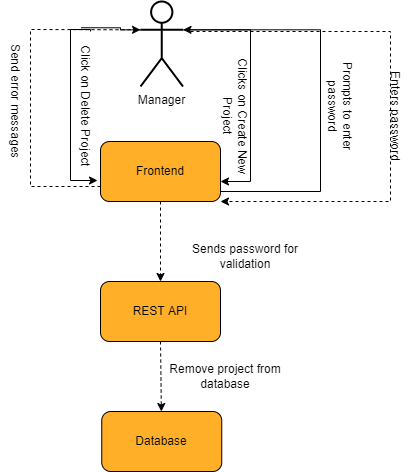

The diagram above was exported from draw.io. Its source (the exported page's mxGraphModel, read from the mxfile embedded in the PNG):
<mxGraphModel dx="1480" dy="472" grid="1" gridSize="10" guides="1" tooltips="1" connect="1" arrows="1" fold="1" page="1" pageScale="1" pageWidth="850" pageHeight="1100" math="0" shadow="0">
  <root>
    <mxCell id="0" />
    <mxCell id="1" parent="0" />
    <mxCell id="WoqCzvtfRUfH4RAhsEGo-34" value="" style="group;fontSize=12;" parent="1" vertex="1" connectable="0">
      <mxGeometry x="-350" y="280" width="120" height="60" as="geometry" />
    </mxCell>
    <mxCell id="WoqCzvtfRUfH4RAhsEGo-35" value="" style="rounded=1;whiteSpace=wrap;html=1;fillColor=#FFAF28;fontSize=12;" parent="WoqCzvtfRUfH4RAhsEGo-34" vertex="1">
      <mxGeometry width="120" height="60" as="geometry" />
    </mxCell>
    <mxCell id="WoqCzvtfRUfH4RAhsEGo-36" value="&lt;font style=&quot;font-size: 12px;&quot;&gt;Frontend&lt;/font&gt;" style="text;html=1;strokeColor=none;fillColor=none;align=center;verticalAlign=middle;whiteSpace=wrap;rounded=0;fontSize=12;" parent="WoqCzvtfRUfH4RAhsEGo-34" vertex="1">
      <mxGeometry x="30" y="15" width="60" height="30" as="geometry" />
    </mxCell>
    <mxCell id="WoqCzvtfRUfH4RAhsEGo-37" value="" style="group;fontSize=12;" parent="1" vertex="1" connectable="0">
      <mxGeometry x="-350" y="420" width="120" height="60" as="geometry" />
    </mxCell>
    <mxCell id="WoqCzvtfRUfH4RAhsEGo-38" value="" style="rounded=1;whiteSpace=wrap;html=1;fillColor=#FFAF28;fontSize=12;" parent="WoqCzvtfRUfH4RAhsEGo-37" vertex="1">
      <mxGeometry width="120" height="60" as="geometry" />
    </mxCell>
    <mxCell id="WoqCzvtfRUfH4RAhsEGo-39" value="&lt;font style=&quot;font-size: 12px;&quot;&gt;REST API&lt;/font&gt;" style="text;html=1;strokeColor=none;fillColor=none;align=center;verticalAlign=middle;whiteSpace=wrap;rounded=0;fontSize=12;" parent="WoqCzvtfRUfH4RAhsEGo-37" vertex="1">
      <mxGeometry x="30" y="15" width="60" height="30" as="geometry" />
    </mxCell>
    <mxCell id="7wBhy_yvmmpVDptY_wW0-1" style="edgeStyle=orthogonalEdgeStyle;rounded=0;orthogonalLoop=1;jettySize=auto;html=1;exitX=1;exitY=0.3333333333333333;exitDx=0;exitDy=0;exitPerimeter=0;" edge="1" parent="1" source="WoqCzvtfRUfH4RAhsEGo-42">
      <mxGeometry relative="1" as="geometry">
        <mxPoint x="-230" y="320" as="targetPoint" />
        <Array as="points">
          <mxPoint x="-200" y="168" />
          <mxPoint x="-200" y="320" />
        </Array>
      </mxGeometry>
    </mxCell>
    <mxCell id="7wBhy_yvmmpVDptY_wW0-2" style="edgeStyle=orthogonalEdgeStyle;rounded=0;orthogonalLoop=1;jettySize=auto;html=1;exitX=0;exitY=0.3333333333333333;exitDx=0;exitDy=0;exitPerimeter=0;entryX=-0.025;entryY=0.65;entryDx=0;entryDy=0;entryPerimeter=0;startArrow=none;" edge="1" parent="1" source="WoqCzvtfRUfH4RAhsEGo-54" target="WoqCzvtfRUfH4RAhsEGo-35">
      <mxGeometry relative="1" as="geometry">
        <Array as="points">
          <mxPoint x="-380" y="168" />
          <mxPoint x="-380" y="319" />
        </Array>
      </mxGeometry>
    </mxCell>
    <mxCell id="WoqCzvtfRUfH4RAhsEGo-42" value="Manager" style="shape=umlActor;verticalLabelPosition=bottom;verticalAlign=top;html=1;outlineConnect=0;rounded=1;strokeWidth=2;fontSize=12;" parent="1" vertex="1">
      <mxGeometry x="-310" y="140" width="42.5" height="85" as="geometry" />
    </mxCell>
    <mxCell id="WoqCzvtfRUfH4RAhsEGo-45" value="&lt;span style=&quot;background-color: rgb(255 , 255 , 255) ; font-size: 12px&quot;&gt;Clicks on Create New Project&lt;/span&gt;" style="text;html=1;strokeColor=none;fillColor=none;align=center;verticalAlign=middle;whiteSpace=wrap;rounded=0;fontSize=12;rotation=90;" parent="1" vertex="1">
      <mxGeometry x="-290" y="240" width="150" height="30" as="geometry" />
    </mxCell>
    <mxCell id="WoqCzvtfRUfH4RAhsEGo-49" value="" style="group;fontSize=12;" parent="1" vertex="1" connectable="0">
      <mxGeometry x="-348.75" y="550" width="120" height="60" as="geometry" />
    </mxCell>
    <mxCell id="WoqCzvtfRUfH4RAhsEGo-50" value="" style="rounded=1;whiteSpace=wrap;html=1;fillColor=#FFAF28;fontSize=12;" parent="WoqCzvtfRUfH4RAhsEGo-49" vertex="1">
      <mxGeometry width="120" height="60" as="geometry" />
    </mxCell>
    <mxCell id="WoqCzvtfRUfH4RAhsEGo-51" value="&lt;font style=&quot;font-size: 12px&quot;&gt;Database&lt;/font&gt;" style="text;html=1;strokeColor=none;fillColor=none;align=center;verticalAlign=middle;whiteSpace=wrap;rounded=0;fontSize=12;" parent="WoqCzvtfRUfH4RAhsEGo-49" vertex="1">
      <mxGeometry x="30" y="15" width="60" height="30" as="geometry" />
    </mxCell>
    <mxCell id="WoqCzvtfRUfH4RAhsEGo-58" value="&lt;span style=&quot;background-color: rgb(255 , 255 , 255)&quot;&gt;Prompts to enter password&lt;/span&gt;" style="text;html=1;strokeColor=none;fillColor=none;align=center;verticalAlign=middle;whiteSpace=wrap;rounded=0;fontSize=12;rotation=90;" parent="1" vertex="1">
      <mxGeometry x="-180" y="230" width="140" height="30" as="geometry" />
    </mxCell>
    <mxCell id="WoqCzvtfRUfH4RAhsEGo-60" value="&lt;span style=&quot;background-color: rgb(255 , 255 , 255)&quot;&gt;Sends password for validation&lt;/span&gt;" style="text;html=1;strokeColor=none;fillColor=none;align=center;verticalAlign=middle;whiteSpace=wrap;rounded=0;fontSize=12;" parent="1" vertex="1">
      <mxGeometry x="-280" y="380" width="150" height="30" as="geometry" />
    </mxCell>
    <mxCell id="YZSG8ADSb1zB2Gr0_d25-1" value="" style="endArrow=classic;html=1;rounded=0;dashed=1;exitX=0.5;exitY=1;exitDx=0;exitDy=0;entryX=0.5;entryY=0;entryDx=0;entryDy=0;" parent="1" edge="1" target="WoqCzvtfRUfH4RAhsEGo-38" source="WoqCzvtfRUfH4RAhsEGo-35">
      <mxGeometry width="50" height="50" relative="1" as="geometry">
        <mxPoint x="-170" y="450" as="sourcePoint" />
        <mxPoint y="450" as="targetPoint" />
      </mxGeometry>
    </mxCell>
    <mxCell id="YZSG8ADSb1zB2Gr0_d25-2" value="Enters password" style="text;html=1;strokeColor=none;fillColor=none;align=center;verticalAlign=middle;whiteSpace=wrap;rounded=0;rotation=90;" parent="1" vertex="1">
      <mxGeometry x="-130" y="240" width="150" height="30" as="geometry" />
    </mxCell>
    <mxCell id="7wBhy_yvmmpVDptY_wW0-4" value="" style="endArrow=classic;html=1;rounded=0;dashed=1;exitX=0.5;exitY=1;exitDx=0;exitDy=0;" edge="1" parent="1" source="WoqCzvtfRUfH4RAhsEGo-38" target="WoqCzvtfRUfH4RAhsEGo-50">
      <mxGeometry width="50" height="50" relative="1" as="geometry">
        <mxPoint x="-280" y="350" as="sourcePoint" />
        <mxPoint x="-280" y="390" as="targetPoint" />
      </mxGeometry>
    </mxCell>
    <mxCell id="7wBhy_yvmmpVDptY_wW0-5" value="" style="endArrow=classic;html=1;rounded=0;dashed=1;exitX=0;exitY=0.75;exitDx=0;exitDy=0;entryX=0;entryY=0.3333333333333333;entryDx=0;entryDy=0;entryPerimeter=0;" edge="1" parent="1" source="WoqCzvtfRUfH4RAhsEGo-35" target="WoqCzvtfRUfH4RAhsEGo-42">
      <mxGeometry width="50" height="50" relative="1" as="geometry">
        <mxPoint x="-280" y="350" as="sourcePoint" />
        <mxPoint x="-280" y="400" as="targetPoint" />
        <Array as="points">
          <mxPoint x="-420" y="325" />
          <mxPoint x="-420" y="168" />
        </Array>
      </mxGeometry>
    </mxCell>
    <mxCell id="7wBhy_yvmmpVDptY_wW0-6" style="edgeStyle=orthogonalEdgeStyle;rounded=0;orthogonalLoop=1;jettySize=auto;html=1;exitX=1;exitY=0.25;exitDx=0;exitDy=0;entryX=1;entryY=0.3333333333333333;entryDx=0;entryDy=0;entryPerimeter=0;" edge="1" parent="1" source="WoqCzvtfRUfH4RAhsEGo-35" target="WoqCzvtfRUfH4RAhsEGo-42">
      <mxGeometry relative="1" as="geometry">
        <Array as="points">
          <mxPoint x="-230" y="330" />
          <mxPoint x="-130" y="330" />
          <mxPoint x="-130" y="168" />
        </Array>
      </mxGeometry>
    </mxCell>
    <mxCell id="7wBhy_yvmmpVDptY_wW0-7" value="" style="endArrow=classic;html=1;rounded=0;dashed=1;entryX=1;entryY=1;entryDx=0;entryDy=0;" edge="1" parent="1" target="WoqCzvtfRUfH4RAhsEGo-35">
      <mxGeometry width="50" height="50" relative="1" as="geometry">
        <mxPoint x="-260" y="170" as="sourcePoint" />
        <mxPoint x="-280" y="400" as="targetPoint" />
        <Array as="points">
          <mxPoint x="-60" y="170" />
          <mxPoint x="-60" y="340" />
        </Array>
      </mxGeometry>
    </mxCell>
    <mxCell id="WoqCzvtfRUfH4RAhsEGo-63" value="&lt;span style=&quot;background-color: rgb(255 , 255 , 255)&quot;&gt;Remove project from database&lt;/span&gt;" style="text;html=1;strokeColor=none;fillColor=none;align=center;verticalAlign=middle;whiteSpace=wrap;rounded=0;fontSize=12;" parent="1" vertex="1">
      <mxGeometry x="-300" y="500" width="150" height="30" as="geometry" />
    </mxCell>
    <mxCell id="WoqCzvtfRUfH4RAhsEGo-54" value="&lt;span style=&quot;background-color: rgb(255 , 255 , 255)&quot;&gt;Click on Delete Project&lt;/span&gt;" style="text;html=1;strokeColor=none;fillColor=none;align=center;verticalAlign=middle;whiteSpace=wrap;rounded=0;fontSize=12;rotation=90;" parent="1" vertex="1">
      <mxGeometry x="-440" y="230" width="150" height="30" as="geometry" />
    </mxCell>
    <mxCell id="7wBhy_yvmmpVDptY_wW0-9" value="" style="edgeStyle=orthogonalEdgeStyle;rounded=0;orthogonalLoop=1;jettySize=auto;html=1;exitX=0;exitY=0.3333333333333333;exitDx=0;exitDy=0;exitPerimeter=0;entryX=-0.025;entryY=0.65;entryDx=0;entryDy=0;entryPerimeter=0;endArrow=none;" edge="1" parent="1" source="WoqCzvtfRUfH4RAhsEGo-42" target="WoqCzvtfRUfH4RAhsEGo-54">
      <mxGeometry relative="1" as="geometry">
        <mxPoint x="-310" y="168.33333333333337" as="sourcePoint" />
        <mxPoint x="-353" y="319" as="targetPoint" />
        <Array as="points" />
      </mxGeometry>
    </mxCell>
    <mxCell id="WoqCzvtfRUfH4RAhsEGo-66" value="&lt;span style=&quot;background-color: rgb(255 , 255 , 255)&quot;&gt;Send error messages&lt;/span&gt;" style="text;html=1;strokeColor=none;fillColor=none;align=center;verticalAlign=middle;whiteSpace=wrap;rounded=0;fontSize=12;rotation=90;" parent="1" vertex="1">
      <mxGeometry x="-510" y="225" width="150" height="30" as="geometry" />
    </mxCell>
  </root>
</mxGraphModel>